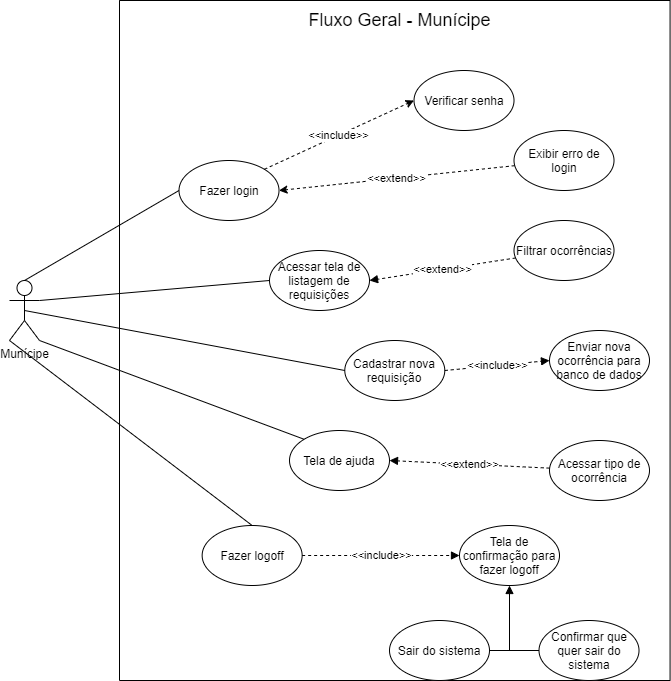

The diagram above was exported from draw.io. Its source (the exported page's mxGraphModel, read from the mxfile embedded in the PNG):
<mxGraphModel dx="997" dy="548" grid="1" gridSize="10" guides="1" tooltips="1" connect="1" arrows="1" fold="1" page="1" pageScale="1" pageWidth="827" pageHeight="1169" math="0" shadow="0">
  <root>
    <mxCell id="D_Qak1TvDP-P-rwSb6Qm-0" />
    <mxCell id="D_Qak1TvDP-P-rwSb6Qm-1" parent="D_Qak1TvDP-P-rwSb6Qm-0" />
    <mxCell id="EhDuFEuNwhEQ0Erpn689-0" value="" style="swimlane;startSize=0;" parent="D_Qak1TvDP-P-rwSb6Qm-1" vertex="1">
      <mxGeometry x="150" width="550.57" height="680" as="geometry" />
    </mxCell>
    <mxCell id="EhDuFEuNwhEQ0Erpn689-1" value="Fazer login" style="ellipse;whiteSpace=wrap;html=1;" parent="EhDuFEuNwhEQ0Erpn689-0" vertex="1">
      <mxGeometry x="59.51" y="160" width="100" height="60" as="geometry" />
    </mxCell>
    <mxCell id="EhDuFEuNwhEQ0Erpn689-5" value="&amp;lt;&amp;lt;include&amp;gt;&amp;gt;" style="edgeStyle=none;rounded=1;orthogonalLoop=1;jettySize=auto;html=1;exitX=1;exitY=0;exitDx=0;exitDy=0;entryX=0;entryY=0.5;entryDx=0;entryDy=0;dashed=1;" parent="EhDuFEuNwhEQ0Erpn689-0" source="EhDuFEuNwhEQ0Erpn689-1" target="EhDuFEuNwhEQ0Erpn689-6" edge="1">
      <mxGeometry relative="1" as="geometry">
        <mxPoint x="217.50640687119295" y="286.71572875253787" as="sourcePoint" />
        <mxPoint x="303.08" y="240" as="targetPoint" />
      </mxGeometry>
    </mxCell>
    <mxCell id="EhDuFEuNwhEQ0Erpn689-6" value="Verificar senha" style="ellipse;whiteSpace=wrap;html=1;" parent="EhDuFEuNwhEQ0Erpn689-0" vertex="1">
      <mxGeometry x="294.51" y="70" width="100" height="60" as="geometry" />
    </mxCell>
    <mxCell id="EhDuFEuNwhEQ0Erpn689-7" value="&amp;lt;&amp;lt;extend&amp;gt;&amp;gt;" style="edgeStyle=none;rounded=1;orthogonalLoop=1;jettySize=auto;html=1;entryX=1;entryY=0.5;entryDx=0;entryDy=0;dashed=1;" parent="EhDuFEuNwhEQ0Erpn689-0" source="EhDuFEuNwhEQ0Erpn689-8" target="EhDuFEuNwhEQ0Erpn689-1" edge="1">
      <mxGeometry relative="1" as="geometry">
        <mxPoint x="235.07999999999998" y="315" as="targetPoint" />
      </mxGeometry>
    </mxCell>
    <mxCell id="EhDuFEuNwhEQ0Erpn689-8" value="Exibir erro de login" style="ellipse;whiteSpace=wrap;html=1;" parent="EhDuFEuNwhEQ0Erpn689-0" vertex="1">
      <mxGeometry x="394.51" y="130" width="100" height="60" as="geometry" />
    </mxCell>
    <mxCell id="EhDuFEuNwhEQ0Erpn689-28" value="Acessar tela de listagem de requisições" style="ellipse;whiteSpace=wrap;html=1;" parent="EhDuFEuNwhEQ0Erpn689-0" vertex="1">
      <mxGeometry x="150" y="250" width="100" height="60" as="geometry" />
    </mxCell>
    <mxCell id="EhDuFEuNwhEQ0Erpn689-29" value="Cadastrar nova requisição" style="ellipse;whiteSpace=wrap;html=1;" parent="EhDuFEuNwhEQ0Erpn689-0" vertex="1">
      <mxGeometry x="225.29" y="340" width="100" height="60" as="geometry" />
    </mxCell>
    <mxCell id="EhDuFEuNwhEQ0Erpn689-30" value="Tela de ajuda" style="ellipse;whiteSpace=wrap;html=1;" parent="EhDuFEuNwhEQ0Erpn689-0" vertex="1">
      <mxGeometry x="170" y="430" width="100" height="60" as="geometry" />
    </mxCell>
    <mxCell id="EhDuFEuNwhEQ0Erpn689-31" value="Fazer logoff" style="ellipse;whiteSpace=wrap;html=1;" parent="EhDuFEuNwhEQ0Erpn689-0" vertex="1">
      <mxGeometry x="82.65" y="525" width="100" height="60" as="geometry" />
    </mxCell>
    <mxCell id="Szdl_B9p4IPuxvyA5uIn-0" value="&amp;lt;&amp;lt;extend&amp;gt;&amp;gt;" style="edgeStyle=none;rounded=1;orthogonalLoop=1;jettySize=auto;html=1;endArrow=block;endFill=1;dashed=1;entryX=1;entryY=0.5;entryDx=0;entryDy=0;" parent="EhDuFEuNwhEQ0Erpn689-0" source="Szdl_B9p4IPuxvyA5uIn-1" target="EhDuFEuNwhEQ0Erpn689-28" edge="1">
      <mxGeometry relative="1" as="geometry">
        <mxPoint x="294.51" y="318" as="targetPoint" />
      </mxGeometry>
    </mxCell>
    <mxCell id="Szdl_B9p4IPuxvyA5uIn-1" value="Filtrar ocorrências" style="ellipse;whiteSpace=wrap;html=1;" parent="EhDuFEuNwhEQ0Erpn689-0" vertex="1">
      <mxGeometry x="394.51" y="220" width="100" height="60" as="geometry" />
    </mxCell>
    <mxCell id="4f8ueqUGrV2L5kfK1W2F-1" value="Enviar nova ocorrência para banco de dados" style="ellipse;whiteSpace=wrap;html=1;" parent="EhDuFEuNwhEQ0Erpn689-0" vertex="1">
      <mxGeometry x="430.00000000000006" y="330" width="100" height="60" as="geometry" />
    </mxCell>
    <mxCell id="4f8ueqUGrV2L5kfK1W2F-0" value="&amp;lt;&amp;lt;include&amp;gt;&amp;gt;" style="edgeStyle=none;rounded=1;orthogonalLoop=1;jettySize=auto;html=1;entryX=0;entryY=0.5;entryDx=0;entryDy=0;endArrow=block;endFill=1;dashed=1;exitX=1;exitY=0.5;exitDx=0;exitDy=0;" parent="EhDuFEuNwhEQ0Erpn689-0" source="EhDuFEuNwhEQ0Erpn689-29" target="4f8ueqUGrV2L5kfK1W2F-1" edge="1">
      <mxGeometry relative="1" as="geometry">
        <mxPoint x="305.50703370279274" y="452.7659463168219" as="sourcePoint" />
      </mxGeometry>
    </mxCell>
    <mxCell id="4f8ueqUGrV2L5kfK1W2F-5" value="&amp;lt;&amp;lt;extend&amp;gt;&amp;gt;" style="edgeStyle=none;rounded=1;orthogonalLoop=1;jettySize=auto;html=1;entryX=1;entryY=0.5;entryDx=0;entryDy=0;dashed=1;endArrow=block;endFill=1;" parent="EhDuFEuNwhEQ0Erpn689-0" source="4f8ueqUGrV2L5kfK1W2F-3" target="EhDuFEuNwhEQ0Erpn689-30" edge="1">
      <mxGeometry relative="1" as="geometry" />
    </mxCell>
    <mxCell id="4f8ueqUGrV2L5kfK1W2F-3" value="Acessar tipo de ocorrência" style="ellipse;whiteSpace=wrap;html=1;" parent="EhDuFEuNwhEQ0Erpn689-0" vertex="1">
      <mxGeometry x="430" y="440" width="100" height="60" as="geometry" />
    </mxCell>
    <mxCell id="q-nDQGDU1W7icb1k4bPu-0" value="Fluxo Geral - Munícipe" style="text;html=1;strokeColor=none;fillColor=none;align=center;verticalAlign=middle;whiteSpace=wrap;rounded=0;fontSize=18;" parent="EhDuFEuNwhEQ0Erpn689-0" vertex="1">
      <mxGeometry x="182.64999999999998" y="10" width="194.71" height="20" as="geometry" />
    </mxCell>
    <mxCell id="EhWmTBHcLDd2kayLQjH8-0" value="Tela de confirmação para fazer logoff" style="ellipse;whiteSpace=wrap;html=1;" parent="EhDuFEuNwhEQ0Erpn689-0" vertex="1">
      <mxGeometry x="340" y="525" width="100" height="60" as="geometry" />
    </mxCell>
    <mxCell id="EhWmTBHcLDd2kayLQjH8-1" value="&amp;lt;&amp;lt;include&amp;gt;&amp;gt;" style="edgeStyle=none;rounded=1;orthogonalLoop=1;jettySize=auto;html=1;entryX=0;entryY=0.5;entryDx=0;entryDy=0;endArrow=block;endFill=1;dashed=1;exitX=1;exitY=0.5;exitDx=0;exitDy=0;" parent="EhDuFEuNwhEQ0Erpn689-0" source="EhDuFEuNwhEQ0Erpn689-31" target="EhWmTBHcLDd2kayLQjH8-0" edge="1">
      <mxGeometry relative="1" as="geometry">
        <mxPoint x="140.01" y="585" as="sourcePoint" />
      </mxGeometry>
    </mxCell>
    <mxCell id="EhWmTBHcLDd2kayLQjH8-2" value="Confirmar que quer sair do sistema" style="ellipse;whiteSpace=wrap;html=1;" parent="EhDuFEuNwhEQ0Erpn689-0" vertex="1">
      <mxGeometry x="419.51" y="620" width="100" height="60" as="geometry" />
    </mxCell>
    <mxCell id="EhWmTBHcLDd2kayLQjH8-4" value="Sair do sistema" style="ellipse;whiteSpace=wrap;html=1;" parent="EhDuFEuNwhEQ0Erpn689-0" vertex="1">
      <mxGeometry x="270" y="620" width="100" height="60" as="geometry" />
    </mxCell>
    <mxCell id="EhWmTBHcLDd2kayLQjH8-5" value="" style="endArrow=none;html=1;fontSize=12;exitX=1;exitY=0.5;exitDx=0;exitDy=0;entryX=0;entryY=0.5;entryDx=0;entryDy=0;" parent="EhDuFEuNwhEQ0Erpn689-0" source="EhWmTBHcLDd2kayLQjH8-4" target="EhWmTBHcLDd2kayLQjH8-2" edge="1">
      <mxGeometry width="50" height="50" relative="1" as="geometry">
        <mxPoint x="550" y="500" as="sourcePoint" />
        <mxPoint x="600" y="450" as="targetPoint" />
      </mxGeometry>
    </mxCell>
    <mxCell id="EhDuFEuNwhEQ0Erpn689-23" value="Munícipe" style="shape=umlActor;verticalLabelPosition=bottom;verticalAlign=top;html=1;outlineConnect=0;" parent="D_Qak1TvDP-P-rwSb6Qm-1" vertex="1">
      <mxGeometry x="40" y="280" width="30" height="60" as="geometry" />
    </mxCell>
    <mxCell id="EhDuFEuNwhEQ0Erpn689-24" value="" style="endArrow=none;html=1;exitX=0.5;exitY=0;exitDx=0;exitDy=0;exitPerimeter=0;entryX=0;entryY=0.5;entryDx=0;entryDy=0;" parent="D_Qak1TvDP-P-rwSb6Qm-1" source="EhDuFEuNwhEQ0Erpn689-23" target="EhDuFEuNwhEQ0Erpn689-1" edge="1">
      <mxGeometry width="50" height="50" relative="1" as="geometry">
        <mxPoint x="480" y="320" as="sourcePoint" />
        <mxPoint x="530" y="270" as="targetPoint" />
      </mxGeometry>
    </mxCell>
    <mxCell id="EhDuFEuNwhEQ0Erpn689-26" value="" style="endArrow=none;html=1;exitX=1;exitY=0.3333333333333333;exitDx=0;exitDy=0;exitPerimeter=0;entryX=0;entryY=0.5;entryDx=0;entryDy=0;" parent="D_Qak1TvDP-P-rwSb6Qm-1" source="EhDuFEuNwhEQ0Erpn689-23" target="EhDuFEuNwhEQ0Erpn689-28" edge="1">
      <mxGeometry width="50" height="50" relative="1" as="geometry">
        <mxPoint x="80" y="310" as="sourcePoint" />
        <mxPoint x="160" y="260" as="targetPoint" />
      </mxGeometry>
    </mxCell>
    <mxCell id="EhDuFEuNwhEQ0Erpn689-33" value="" style="endArrow=none;html=1;exitX=0.5;exitY=0.5;exitDx=0;exitDy=0;exitPerimeter=0;entryX=0;entryY=0.5;entryDx=0;entryDy=0;" parent="D_Qak1TvDP-P-rwSb6Qm-1" source="EhDuFEuNwhEQ0Erpn689-23" target="EhDuFEuNwhEQ0Erpn689-29" edge="1">
      <mxGeometry width="50" height="50" relative="1" as="geometry">
        <mxPoint x="80" y="310" as="sourcePoint" />
        <mxPoint x="362.79999999999995" y="292.02" as="targetPoint" />
      </mxGeometry>
    </mxCell>
    <mxCell id="EhDuFEuNwhEQ0Erpn689-34" value="" style="endArrow=none;html=1;exitX=1;exitY=1;exitDx=0;exitDy=0;exitPerimeter=0;entryX=0;entryY=0;entryDx=0;entryDy=0;" parent="D_Qak1TvDP-P-rwSb6Qm-1" source="EhDuFEuNwhEQ0Erpn689-23" target="EhDuFEuNwhEQ0Erpn689-30" edge="1">
      <mxGeometry width="50" height="50" relative="1" as="geometry">
        <mxPoint x="65" y="320" as="sourcePoint" />
        <mxPoint x="440" y="420" as="targetPoint" />
      </mxGeometry>
    </mxCell>
    <mxCell id="EhDuFEuNwhEQ0Erpn689-35" value="" style="endArrow=none;html=1;exitX=0;exitY=1;exitDx=0;exitDy=0;exitPerimeter=0;entryX=0.5;entryY=0;entryDx=0;entryDy=0;" parent="D_Qak1TvDP-P-rwSb6Qm-1" source="EhDuFEuNwhEQ0Erpn689-23" target="EhDuFEuNwhEQ0Erpn689-31" edge="1">
      <mxGeometry width="50" height="50" relative="1" as="geometry">
        <mxPoint x="80" y="350" as="sourcePoint" />
        <mxPoint x="374.6446609406728" y="498.78679656440363" as="targetPoint" />
      </mxGeometry>
    </mxCell>
    <mxCell id="EhWmTBHcLDd2kayLQjH8-7" value="" style="endArrow=block;html=1;fontSize=12;endFill=1;entryX=0.5;entryY=1;entryDx=0;entryDy=0;" parent="D_Qak1TvDP-P-rwSb6Qm-1" target="EhWmTBHcLDd2kayLQjH8-0" edge="1">
      <mxGeometry width="50" height="50" relative="1" as="geometry">
        <mxPoint x="540" y="650" as="sourcePoint" />
        <mxPoint x="543" y="610" as="targetPoint" />
      </mxGeometry>
    </mxCell>
  </root>
</mxGraphModel>